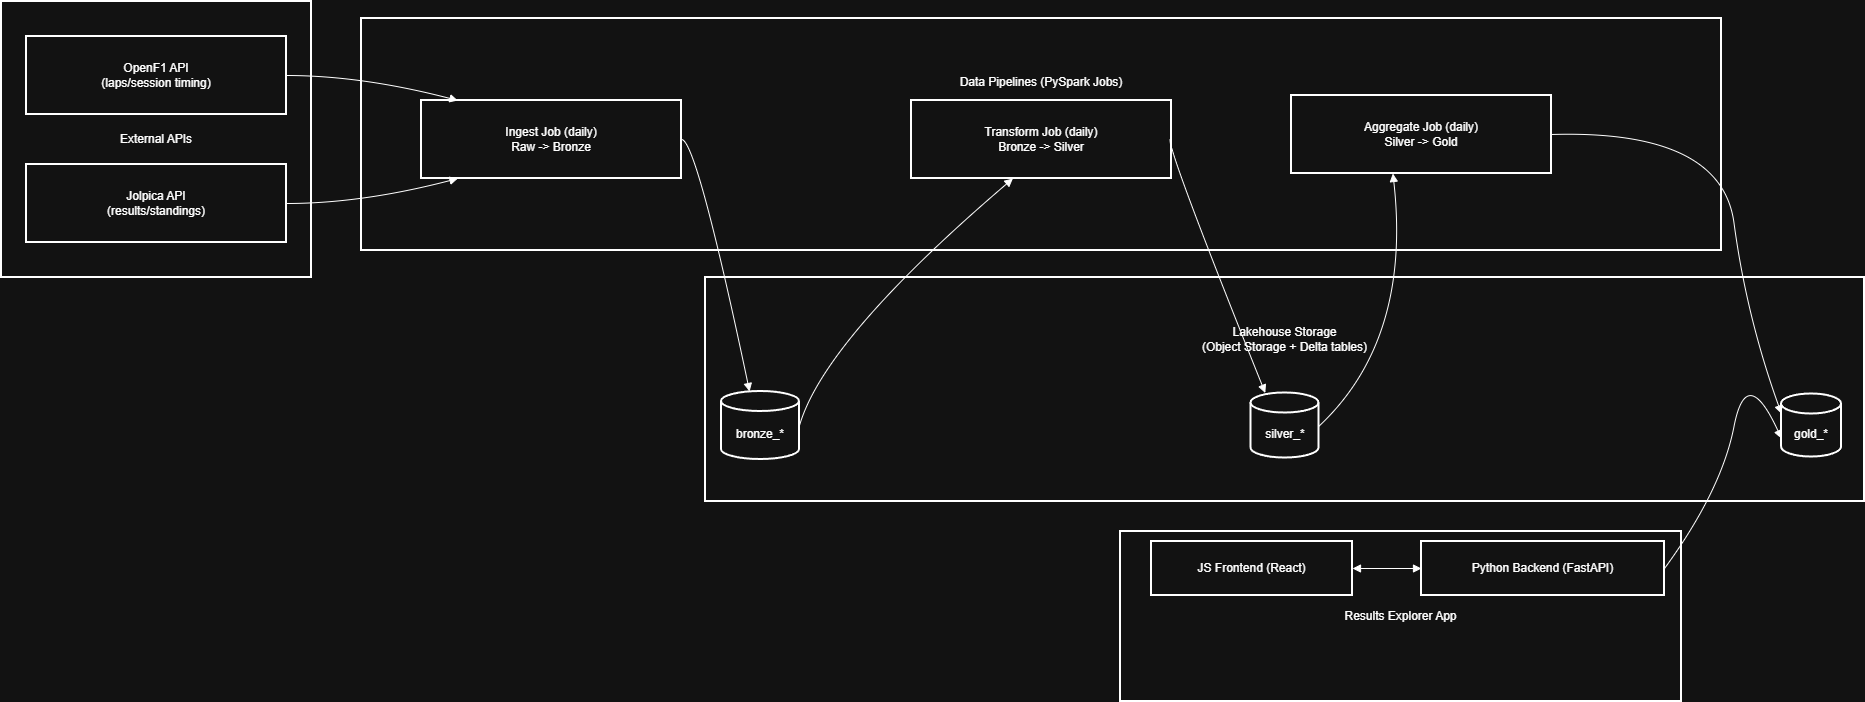

The diagram above was exported from draw.io. Its source (the exported page's mxGraphModel, read from the mxfile embedded in the PNG):
<mxGraphModel dx="2946" dy="1201" grid="1" gridSize="10" guides="1" tooltips="1" connect="1" arrows="1" fold="1" page="1" pageScale="1" pageWidth="850" pageHeight="1100" math="0" shadow="0">
  <root>
    <mxCell id="0" />
    <mxCell id="1" parent="0" />
    <mxCell id="fSdlj5K1AlIhzW2s_mVC-1" parent="1" style="whiteSpace=wrap;strokeWidth=2;" value="Results Explorer App" vertex="1">
      <mxGeometry height="170" width="561" x="1139" y="550" as="geometry" />
    </mxCell>
    <mxCell id="fSdlj5K1AlIhzW2s_mVC-2" parent="1" style="whiteSpace=wrap;strokeWidth=2;spacingBottom=100;" value="Lakehouse Storage&#10;(Object Storage + Delta tables)" vertex="1">
      <mxGeometry height="224" width="1159" x="724" y="296" as="geometry" />
    </mxCell>
    <mxCell id="fSdlj5K1AlIhzW2s_mVC-3" parent="1" style="whiteSpace=wrap;strokeWidth=2;spacingBottom=104;" value="Data Pipelines (PySpark Jobs)" vertex="1">
      <mxGeometry height="232" width="1360" x="380" y="37" as="geometry" />
    </mxCell>
    <mxCell id="fSdlj5K1AlIhzW2s_mVC-4" parent="1" style="whiteSpace=wrap;strokeWidth=2;" value="External APIs" vertex="1">
      <mxGeometry height="276" width="310" x="20" y="20" as="geometry" />
    </mxCell>
    <mxCell id="fSdlj5K1AlIhzW2s_mVC-5" parent="1" style="whiteSpace=wrap;strokeWidth=2;" value="OpenF1 API&#10;(laps/session timing)" vertex="1">
      <mxGeometry height="78" width="260" x="45" y="55" as="geometry" />
    </mxCell>
    <mxCell id="fSdlj5K1AlIhzW2s_mVC-6" parent="1" style="whiteSpace=wrap;strokeWidth=2;" value="Jolpica API&#10;(results/standings)" vertex="1">
      <mxGeometry height="78" width="260" x="45" y="183" as="geometry" />
    </mxCell>
    <mxCell id="fSdlj5K1AlIhzW2s_mVC-7" parent="1" style="whiteSpace=wrap;strokeWidth=2;" value="Ingest Job (daily)&#10;Raw -&gt; Bronze" vertex="1">
      <mxGeometry height="78" width="260" x="440" y="119" as="geometry" />
    </mxCell>
    <mxCell id="fSdlj5K1AlIhzW2s_mVC-8" parent="1" style="whiteSpace=wrap;strokeWidth=2;" value="Transform Job (daily)&#10;Bronze -&gt; Silver" vertex="1">
      <mxGeometry height="78" width="260" x="930" y="119" as="geometry" />
    </mxCell>
    <mxCell id="fSdlj5K1AlIhzW2s_mVC-9" parent="1" style="whiteSpace=wrap;strokeWidth=2;" value="Aggregate Job (daily)&#10;Silver -&gt; Gold" vertex="1">
      <mxGeometry height="78" width="260" x="1310" y="114" as="geometry" />
    </mxCell>
    <mxCell id="fSdlj5K1AlIhzW2s_mVC-10" parent="1" style="shape=cylinder3;boundedLbl=1;backgroundOutline=1;size=10;strokeWidth=2;whiteSpace=wrap;" value="bronze_*" vertex="1">
      <mxGeometry height="68" width="78" x="740" y="410" as="geometry" />
    </mxCell>
    <mxCell id="fSdlj5K1AlIhzW2s_mVC-11" parent="1" style="shape=cylinder3;boundedLbl=1;backgroundOutline=1;size=10;strokeWidth=2;whiteSpace=wrap;" value="silver_*" vertex="1">
      <mxGeometry height="65" width="68" x="1269.5" y="411.5" as="geometry" />
    </mxCell>
    <mxCell id="fSdlj5K1AlIhzW2s_mVC-12" parent="1" style="shape=cylinder3;boundedLbl=1;backgroundOutline=1;size=10;strokeWidth=2;whiteSpace=wrap;" value="gold_*" vertex="1">
      <mxGeometry height="63" width="60" x="1800" y="412.5" as="geometry" />
    </mxCell>
    <mxCell id="fSdlj5K1AlIhzW2s_mVC-13" parent="1" style="whiteSpace=wrap;strokeWidth=2;" value="JS Frontend (React)" vertex="1">
      <mxGeometry height="54" width="201" x="1170" y="560" as="geometry" />
    </mxCell>
    <mxCell id="fSdlj5K1AlIhzW2s_mVC-14" parent="1" style="whiteSpace=wrap;strokeWidth=2;" value="Python Backend (FastAPI)" vertex="1">
      <mxGeometry height="54" width="243" x="1440" y="560" as="geometry" />
    </mxCell>
    <mxCell id="fSdlj5K1AlIhzW2s_mVC-15" edge="1" parent="1" source="fSdlj5K1AlIhzW2s_mVC-5" style="curved=1;startArrow=none;endArrow=block;exitX=1;exitY=0.5;entryX=0.14;entryY=0;rounded=0;" target="fSdlj5K1AlIhzW2s_mVC-7" value="">
      <mxGeometry relative="1" as="geometry">
        <Array as="points">
          <mxPoint x="380" y="94" />
        </Array>
      </mxGeometry>
    </mxCell>
    <mxCell id="fSdlj5K1AlIhzW2s_mVC-16" edge="1" parent="1" source="fSdlj5K1AlIhzW2s_mVC-6" style="curved=1;startArrow=none;endArrow=block;exitX=1;exitY=0.5;entryX=0.14;entryY=1;rounded=0;" target="fSdlj5K1AlIhzW2s_mVC-7" value="">
      <mxGeometry relative="1" as="geometry">
        <Array as="points">
          <mxPoint x="380" y="222" />
        </Array>
      </mxGeometry>
    </mxCell>
    <mxCell id="fSdlj5K1AlIhzW2s_mVC-17" edge="1" parent="1" source="fSdlj5K1AlIhzW2s_mVC-7" style="curved=1;startArrow=none;endArrow=block;exitX=1;exitY=0.5;entryX=0.36;entryY=0;rounded=0;" target="fSdlj5K1AlIhzW2s_mVC-10" value="">
      <mxGeometry relative="1" as="geometry">
        <Array as="points">
          <mxPoint x="715" y="158" />
        </Array>
      </mxGeometry>
    </mxCell>
    <mxCell id="fSdlj5K1AlIhzW2s_mVC-18" edge="1" parent="1" source="fSdlj5K1AlIhzW2s_mVC-10" style="curved=1;startArrow=none;endArrow=block;exitX=1;exitY=0.5;entryX=0.39;entryY=1;rounded=0;" target="fSdlj5K1AlIhzW2s_mVC-8" value="">
      <mxGeometry relative="1" as="geometry">
        <Array as="points">
          <mxPoint x="843" y="358" />
        </Array>
      </mxGeometry>
    </mxCell>
    <mxCell id="fSdlj5K1AlIhzW2s_mVC-19" edge="1" parent="1" source="fSdlj5K1AlIhzW2s_mVC-8" style="curved=1;startArrow=none;endArrow=block;exitX=1;exitY=0.5;entryX=0.21;entryY=0;rounded=0;" target="fSdlj5K1AlIhzW2s_mVC-11" value="">
      <mxGeometry relative="1" as="geometry">
        <Array as="points">
          <mxPoint x="1178" y="148" />
        </Array>
      </mxGeometry>
    </mxCell>
    <mxCell id="fSdlj5K1AlIhzW2s_mVC-20" edge="1" parent="1" source="fSdlj5K1AlIhzW2s_mVC-11" style="curved=1;startArrow=none;endArrow=block;exitX=1;exitY=0.51;entryX=0.39;entryY=1;rounded=0;" target="fSdlj5K1AlIhzW2s_mVC-9" value="">
      <mxGeometry relative="1" as="geometry">
        <Array as="points">
          <mxPoint x="1430" y="358" />
        </Array>
      </mxGeometry>
    </mxCell>
    <mxCell id="fSdlj5K1AlIhzW2s_mVC-21" edge="1" parent="1" source="fSdlj5K1AlIhzW2s_mVC-9" style="curved=1;startArrow=none;endArrow=block;exitX=1;exitY=0.5;entryX=-0.01;entryY=0.31;rounded=0;" target="fSdlj5K1AlIhzW2s_mVC-12" value="">
      <mxGeometry relative="1" as="geometry">
        <Array as="points">
          <mxPoint x="1740" y="148" />
          <mxPoint x="1765" y="335" />
        </Array>
      </mxGeometry>
    </mxCell>
    <mxCell id="fSdlj5K1AlIhzW2s_mVC-22" edge="1" parent="1" source="fSdlj5K1AlIhzW2s_mVC-13" style="curved=1;startArrow=block;endArrow=block;exitX=1;exitY=0.5;entryX=0;entryY=0.5;rounded=0;" target="fSdlj5K1AlIhzW2s_mVC-14" value="">
      <mxGeometry relative="1" as="geometry">
        <Array as="points" />
      </mxGeometry>
    </mxCell>
    <mxCell id="fSdlj5K1AlIhzW2s_mVC-23" edge="1" parent="1" source="fSdlj5K1AlIhzW2s_mVC-14" style="curved=1;startArrow=none;endArrow=block;exitX=1;exitY=0.5;entryX=-0.01;entryY=0.71;rounded=0;" target="fSdlj5K1AlIhzW2s_mVC-12" value="">
      <mxGeometry relative="1" as="geometry">
        <Array as="points">
          <mxPoint x="1740" y="509" />
          <mxPoint x="1765" y="381" />
        </Array>
      </mxGeometry>
    </mxCell>
  </root>
</mxGraphModel>